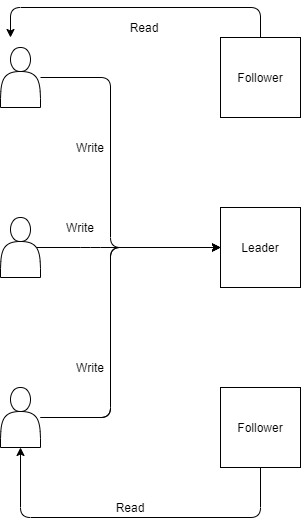

The diagram above was exported from draw.io. Its source (the exported page's mxGraphModel, read from the mxfile embedded in the PNG):
<mxGraphModel dx="936" dy="728" grid="1" gridSize="10" guides="1" tooltips="1" connect="1" arrows="1" fold="1" page="1" pageScale="1" pageWidth="827" pageHeight="1169" math="0" shadow="0">
  <root>
    <mxCell id="0" />
    <mxCell id="1" parent="0" />
    <mxCell id="5_JeE1fvRqAqcHfB1oRr-2" value="Leader" style="whiteSpace=wrap;html=1;aspect=fixed;" vertex="1" parent="1">
      <mxGeometry x="470" y="260" width="80" height="80" as="geometry" />
    </mxCell>
    <mxCell id="5_JeE1fvRqAqcHfB1oRr-4" value="" style="shape=actor;whiteSpace=wrap;html=1;" vertex="1" parent="1">
      <mxGeometry x="250" y="270" width="40" height="60" as="geometry" />
    </mxCell>
    <mxCell id="5_JeE1fvRqAqcHfB1oRr-5" value="" style="shape=actor;whiteSpace=wrap;html=1;" vertex="1" parent="1">
      <mxGeometry x="250" y="100" width="40" height="60" as="geometry" />
    </mxCell>
    <mxCell id="5_JeE1fvRqAqcHfB1oRr-6" value="" style="shape=actor;whiteSpace=wrap;html=1;" vertex="1" parent="1">
      <mxGeometry x="250" y="440" width="40" height="60" as="geometry" />
    </mxCell>
    <mxCell id="5_JeE1fvRqAqcHfB1oRr-7" value="Follower" style="whiteSpace=wrap;html=1;aspect=fixed;" vertex="1" parent="1">
      <mxGeometry x="470" y="90" width="80" height="80" as="geometry" />
    </mxCell>
    <mxCell id="5_JeE1fvRqAqcHfB1oRr-8" value="Follower" style="whiteSpace=wrap;html=1;aspect=fixed;" vertex="1" parent="1">
      <mxGeometry x="470" y="440" width="80" height="80" as="geometry" />
    </mxCell>
    <mxCell id="5_JeE1fvRqAqcHfB1oRr-9" value="" style="endArrow=classic;html=1;edgeStyle=orthogonalEdgeStyle;" edge="1" parent="1" source="5_JeE1fvRqAqcHfB1oRr-6" target="5_JeE1fvRqAqcHfB1oRr-2">
      <mxGeometry width="50" height="50" relative="1" as="geometry">
        <mxPoint x="390" y="400" as="sourcePoint" />
        <mxPoint x="440" y="350" as="targetPoint" />
        <Array as="points">
          <mxPoint x="360" y="470" />
          <mxPoint x="360" y="300" />
        </Array>
      </mxGeometry>
    </mxCell>
    <mxCell id="5_JeE1fvRqAqcHfB1oRr-10" value="" style="endArrow=classic;html=1;edgeStyle=orthogonalEdgeStyle;exitX=0.9;exitY=0.5;exitDx=0;exitDy=0;exitPerimeter=0;" edge="1" parent="1" source="5_JeE1fvRqAqcHfB1oRr-4" target="5_JeE1fvRqAqcHfB1oRr-2">
      <mxGeometry width="50" height="50" relative="1" as="geometry">
        <mxPoint x="290" y="470" as="sourcePoint" />
        <mxPoint x="470" y="300" as="targetPoint" />
        <Array as="points">
          <mxPoint x="340" y="300" />
          <mxPoint x="340" y="300" />
        </Array>
      </mxGeometry>
    </mxCell>
    <mxCell id="5_JeE1fvRqAqcHfB1oRr-11" value="" style="endArrow=classic;html=1;edgeStyle=orthogonalEdgeStyle;" edge="1" parent="1" source="5_JeE1fvRqAqcHfB1oRr-6" target="5_JeE1fvRqAqcHfB1oRr-2">
      <mxGeometry width="50" height="50" relative="1" as="geometry">
        <mxPoint x="290" y="470" as="sourcePoint" />
        <mxPoint x="470" y="300" as="targetPoint" />
        <Array as="points">
          <mxPoint x="360" y="470" />
          <mxPoint x="360" y="300" />
        </Array>
      </mxGeometry>
    </mxCell>
    <mxCell id="5_JeE1fvRqAqcHfB1oRr-12" value="" style="endArrow=classic;html=1;edgeStyle=orthogonalEdgeStyle;" edge="1" parent="1" source="5_JeE1fvRqAqcHfB1oRr-5" target="5_JeE1fvRqAqcHfB1oRr-2">
      <mxGeometry width="50" height="50" relative="1" as="geometry">
        <mxPoint x="290" y="470" as="sourcePoint" />
        <mxPoint x="470" y="300" as="targetPoint" />
        <Array as="points">
          <mxPoint x="360" y="130" />
          <mxPoint x="360" y="300" />
        </Array>
      </mxGeometry>
    </mxCell>
    <mxCell id="5_JeE1fvRqAqcHfB1oRr-13" value="" style="endArrow=classic;html=1;edgeStyle=orthogonalEdgeStyle;" edge="1" parent="1" source="5_JeE1fvRqAqcHfB1oRr-7">
      <mxGeometry width="50" height="50" relative="1" as="geometry">
        <mxPoint x="390" y="400" as="sourcePoint" />
        <mxPoint x="260" y="90" as="targetPoint" />
        <Array as="points">
          <mxPoint x="510" y="60" />
          <mxPoint x="260" y="60" />
        </Array>
      </mxGeometry>
    </mxCell>
    <mxCell id="5_JeE1fvRqAqcHfB1oRr-14" value="" style="endArrow=classic;html=1;edgeStyle=orthogonalEdgeStyle;" edge="1" parent="1" source="5_JeE1fvRqAqcHfB1oRr-8" target="5_JeE1fvRqAqcHfB1oRr-6">
      <mxGeometry width="50" height="50" relative="1" as="geometry">
        <mxPoint x="550" y="650" as="sourcePoint" />
        <mxPoint x="300" y="650" as="targetPoint" />
        <Array as="points">
          <mxPoint x="510" y="570" />
          <mxPoint x="270" y="570" />
        </Array>
      </mxGeometry>
    </mxCell>
    <mxCell id="5_JeE1fvRqAqcHfB1oRr-15" value="Write" style="text;html=1;strokeColor=none;fillColor=none;align=center;verticalAlign=middle;whiteSpace=wrap;rounded=0;" vertex="1" parent="1">
      <mxGeometry x="320" y="190" width="40" height="20" as="geometry" />
    </mxCell>
    <mxCell id="5_JeE1fvRqAqcHfB1oRr-18" value="Write" style="text;html=1;strokeColor=none;fillColor=none;align=center;verticalAlign=middle;whiteSpace=wrap;rounded=0;" vertex="1" parent="1">
      <mxGeometry x="320" y="410" width="40" height="20" as="geometry" />
    </mxCell>
    <mxCell id="5_JeE1fvRqAqcHfB1oRr-20" value="Write" style="text;html=1;strokeColor=none;fillColor=none;align=center;verticalAlign=middle;whiteSpace=wrap;rounded=0;" vertex="1" parent="1">
      <mxGeometry x="310" y="270" width="40" height="20" as="geometry" />
    </mxCell>
    <mxCell id="5_JeE1fvRqAqcHfB1oRr-22" value="Read" style="text;html=1;strokeColor=none;fillColor=none;align=center;verticalAlign=middle;whiteSpace=wrap;rounded=0;" vertex="1" parent="1">
      <mxGeometry x="360" y="550" width="40" height="20" as="geometry" />
    </mxCell>
    <mxCell id="5_JeE1fvRqAqcHfB1oRr-23" value="Read" style="text;html=1;strokeColor=none;fillColor=none;align=center;verticalAlign=middle;whiteSpace=wrap;rounded=0;" vertex="1" parent="1">
      <mxGeometry x="374" y="70" width="40" height="20" as="geometry" />
    </mxCell>
  </root>
</mxGraphModel>